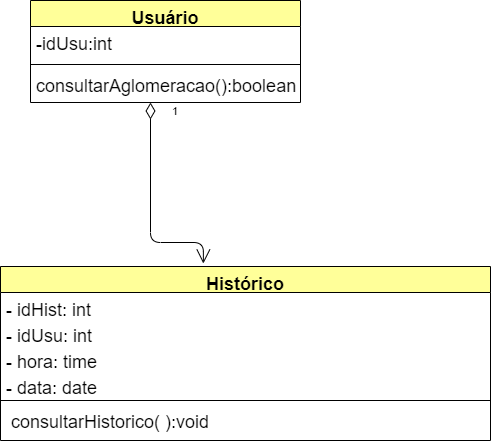

The diagram above was exported from draw.io. Its source (the exported page's mxGraphModel, read from the mxfile embedded in the PNG):
<mxGraphModel dx="868" dy="482" grid="1" gridSize="10" guides="1" tooltips="1" connect="1" arrows="1" fold="1" page="1" pageScale="1" pageWidth="1169" pageHeight="827" math="0" shadow="0">
  <root>
    <mxCell id="RPfxh97rEzMw5xzpjZcs-0" />
    <mxCell id="RPfxh97rEzMw5xzpjZcs-1" parent="RPfxh97rEzMw5xzpjZcs-0" />
    <mxCell id="RPfxh97rEzMw5xzpjZcs-60" value="Usuário" style="swimlane;fontStyle=1;align=center;verticalAlign=top;childLayout=stackLayout;horizontal=1;startSize=26;horizontalStack=0;resizeParent=1;resizeParentMax=0;resizeLast=0;collapsible=1;marginBottom=0;fillColor=#FFFF99;gradientColor=none;fontSize=18;" parent="RPfxh97rEzMw5xzpjZcs-1" vertex="1">
      <mxGeometry x="190" y="30" width="270" height="102" as="geometry" />
    </mxCell>
    <mxCell id="RPfxh97rEzMw5xzpjZcs-76" value="-idUsu:int" style="text;strokeColor=none;fillColor=none;align=left;verticalAlign=top;spacingLeft=4;spacingRight=4;overflow=hidden;rotatable=0;points=[[0,0.5],[1,0.5]];portConstraint=eastwest;fontSize=18;" parent="RPfxh97rEzMw5xzpjZcs-60" vertex="1">
      <mxGeometry y="26" width="270" height="34" as="geometry" />
    </mxCell>
    <mxCell id="RPfxh97rEzMw5xzpjZcs-62" value="" style="line;strokeWidth=1;fillColor=none;align=left;verticalAlign=middle;spacingTop=-1;spacingLeft=3;spacingRight=3;rotatable=0;labelPosition=right;points=[];portConstraint=eastwest;fontSize=18;" parent="RPfxh97rEzMw5xzpjZcs-60" vertex="1">
      <mxGeometry y="60" width="270" height="8" as="geometry" />
    </mxCell>
    <mxCell id="E_TfE2gFU9VuUZ3ZyNaK-3" value="consultarAglomeracao():boolean" style="text;strokeColor=none;fillColor=none;align=left;verticalAlign=top;spacingLeft=4;spacingRight=4;overflow=hidden;rotatable=0;points=[[0,0.5],[1,0.5]];portConstraint=eastwest;fontSize=18;" parent="RPfxh97rEzMw5xzpjZcs-60" vertex="1">
      <mxGeometry y="68" width="270" height="34" as="geometry" />
    </mxCell>
    <mxCell id="RPfxh97rEzMw5xzpjZcs-72" value="Histórico" style="swimlane;fontStyle=1;align=center;verticalAlign=top;childLayout=stackLayout;horizontal=1;startSize=26;horizontalStack=0;resizeParent=1;resizeParentMax=0;resizeLast=0;collapsible=1;marginBottom=0;fillColor=#FFFF99;gradientColor=none;fontSize=18;" parent="RPfxh97rEzMw5xzpjZcs-1" vertex="1">
      <mxGeometry x="160" y="296" width="490" height="174" as="geometry" />
    </mxCell>
    <mxCell id="RPfxh97rEzMw5xzpjZcs-78" value="- idHist: int" style="text;strokeColor=none;fillColor=none;align=left;verticalAlign=top;spacingLeft=4;spacingRight=4;overflow=hidden;rotatable=0;points=[[0,0.5],[1,0.5]];portConstraint=eastwest;fontSize=18;" parent="RPfxh97rEzMw5xzpjZcs-72" vertex="1">
      <mxGeometry y="26" width="490" height="26" as="geometry" />
    </mxCell>
    <mxCell id="fXo0Ip4bBLjG0_OSNJHW-9" value="- idUsu: int" style="text;strokeColor=none;fillColor=none;align=left;verticalAlign=top;spacingLeft=4;spacingRight=4;overflow=hidden;rotatable=0;points=[[0,0.5],[1,0.5]];portConstraint=eastwest;fontSize=18;" parent="RPfxh97rEzMw5xzpjZcs-72" vertex="1">
      <mxGeometry y="52" width="490" height="26" as="geometry" />
    </mxCell>
    <mxCell id="RPfxh97rEzMw5xzpjZcs-14" value="- hora: time" style="text;strokeColor=none;fillColor=none;align=left;verticalAlign=top;spacingLeft=4;spacingRight=4;overflow=hidden;rotatable=0;points=[[0,0.5],[1,0.5]];portConstraint=eastwest;fontSize=18;" parent="RPfxh97rEzMw5xzpjZcs-72" vertex="1">
      <mxGeometry y="78" width="490" height="26" as="geometry" />
    </mxCell>
    <mxCell id="RPfxh97rEzMw5xzpjZcs-13" value="- data: date" style="text;strokeColor=none;fillColor=none;align=left;verticalAlign=top;spacingLeft=4;spacingRight=4;overflow=hidden;rotatable=0;points=[[0,0.5],[1,0.5]];portConstraint=eastwest;fontSize=18;" parent="RPfxh97rEzMw5xzpjZcs-72" vertex="1">
      <mxGeometry y="104" width="490" height="26" as="geometry" />
    </mxCell>
    <mxCell id="RPfxh97rEzMw5xzpjZcs-74" value="" style="line;strokeWidth=1;fillColor=none;align=left;verticalAlign=middle;spacingTop=-1;spacingLeft=3;spacingRight=3;rotatable=0;labelPosition=right;points=[];portConstraint=eastwest;fontSize=18;" parent="RPfxh97rEzMw5xzpjZcs-72" vertex="1">
      <mxGeometry y="130" width="490" height="8" as="geometry" />
    </mxCell>
    <mxCell id="RPfxh97rEzMw5xzpjZcs-75" value=" consultarHistorico( ):void" style="text;strokeColor=none;fillColor=none;align=left;verticalAlign=top;spacingLeft=4;spacingRight=4;overflow=hidden;rotatable=0;points=[[0,0.5],[1,0.5]];portConstraint=eastwest;fontSize=18;" parent="RPfxh97rEzMw5xzpjZcs-72" vertex="1">
      <mxGeometry y="138" width="490" height="36" as="geometry" />
    </mxCell>
    <mxCell id="gpj334oBH45oQ8RU2dWn-2" value="1" style="endArrow=open;html=1;endSize=12;startArrow=diamondThin;startSize=14;startFill=0;edgeStyle=orthogonalEdgeStyle;align=left;verticalAlign=bottom;strokeWidth=1;entryX=0.414;entryY=-0.017;entryDx=0;entryDy=0;entryPerimeter=0;" parent="RPfxh97rEzMw5xzpjZcs-1" target="RPfxh97rEzMw5xzpjZcs-72" edge="1">
      <mxGeometry x="-0.8333" y="20" relative="1" as="geometry">
        <mxPoint x="310" y="132" as="sourcePoint" />
        <mxPoint x="400" y="272" as="targetPoint" />
        <Array as="points">
          <mxPoint x="310" y="272" />
          <mxPoint x="363" y="272" />
        </Array>
        <mxPoint as="offset" />
      </mxGeometry>
    </mxCell>
  </root>
</mxGraphModel>